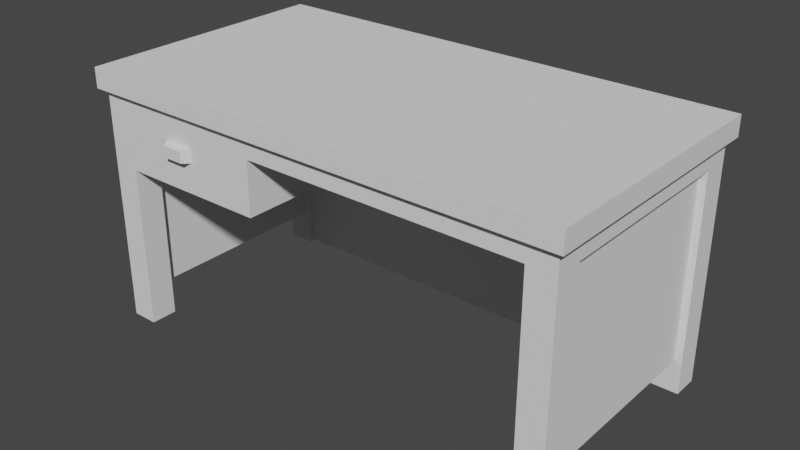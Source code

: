 # Source: desk.blend  (saved by Blender 2.91.10; exported with 4.5.12 LTS)
import bpy
from mathutils import Matrix  # noqa: F401  (used for matrix-valued properties, if any)

bpy.ops.wm.read_factory_settings(use_empty=True)
scene = bpy.context.scene
scene.name = 'Scene'

# ---- world
world_world = bpy.data.worlds.new('World'); scene.world = world_world
world_world.use_nodes = True; world_world.node_tree.nodes.clear()
_N = world_world.node_tree.nodes; _L = world_world.node_tree.links
n0 = _N.new('ShaderNodeOutputWorld'); n0.name = 'World Output'; n0.location = (300, 300)
n1 = _N.new('ShaderNodeBackground'); n1.name = 'Background'; n1.location = (10, 300)
n1.inputs[0].default_value = (0.05088, 0.05088, 0.05088, 1.0)
_L.new(n1.outputs[0], n0.inputs[0])
n0.is_active_output = True
world_world.color = (0.05088, 0.05088, 0.05088)
world_world.use_sun_shadow = False
world_world.sun_shadow_jitter_overblur = 0.0

# ---- meshes
me_desk = bpy.data.meshes.new('desk')
me_desk.from_pydata([(-0.5235, -0.02982, 0.449), (-0.2016, -0.02982, 0.449), (-0.5235, -0.02982, 0.5308), (-0.2016, -0.02982, 0.5308), (-0.5235, -0.2981, 0.449), (-0.3253, -0.2981, 0.4731), (-0.2016, -0.2981, 0.449), (-0.2016, -0.2981, 0.5308), (-0.3253, -0.2981, 0.5066), (-0.3999, -0.2981, 0.5066), (-0.3999, -0.2981, 0.4731), (-0.5235, -0.2981, 0.5308), (-0.5235, -0.2981, 0.5308), (-0.5235, -0.2981, 0.449), (-0.5235, -0.02982, 0.5308), (-0.5235, -0.02982, 0.449), (-0.5235, -0.02982, 0.449), (-0.5235, -0.2981, 0.449), (-0.2016, -0.02982, 0.449), (-0.2016, -0.2981, 0.449), (-0.2016, -0.2981, 0.449), (-0.2016, -0.2981, 0.5308), (-0.2016, -0.02982, 0.449), (-0.2016, -0.02982, 0.5308), (-0.4903, -0.06308, 0.5308), (-0.4903, -0.2649, 0.5308), (-0.5235, -0.2981, 0.5308), (-0.2016, -0.2981, 0.5308), (-0.2348, -0.2649, 0.5308), (-0.2016, -0.02982, 0.5308), (-0.5235, -0.02982, 0.5308), (-0.2348, -0.06308, 0.5308), (-0.4903, -0.06308, 0.4653), (-0.2348, -0.06308, 0.4653), (-0.4903, -0.2649, 0.4653), (-0.2348, -0.2649, 0.4653), (-0.2348, -0.2649, 0.5308), (-0.2348, -0.2649, 0.4653), (-0.2348, -0.06308, 0.5308), (-0.2348, -0.06308, 0.4653), (-0.2348, -0.06308, 0.4653), (-0.4903, -0.06308, 0.4653), (-0.2348, -0.06308, 0.5308), (-0.4903, -0.06308, 0.5308), (-0.4903, -0.2649, 0.4653), (-0.4903, -0.2649, 0.5308), (-0.4903, -0.06308, 0.4653), (-0.4903, -0.06308, 0.5308), (-0.4903, -0.2649, 0.4653), (-0.2348, -0.2649, 0.4653), (-0.4903, -0.2649, 0.5308), (-0.2348, -0.2649, 0.5308), (-0.3891, -0.3183, 0.4764), (-0.3999, -0.2981, 0.4731), (-0.3891, -0.3183, 0.5033), (-0.3999, -0.2981, 0.5066), (-0.336, -0.3183, 0.4764), (-0.336, -0.3183, 0.5033), (-0.3253, -0.2981, 0.4731), (-0.3253, -0.2981, 0.5066), (-0.3999, -0.2981, 0.5066), (-0.3253, -0.2981, 0.5066), (-0.3891, -0.3183, 0.5033), (-0.336, -0.3183, 0.5033), (-0.3999, -0.2981, 0.4731), (-0.3891, -0.3183, 0.4764), (-0.3253, -0.2981, 0.4731), (-0.336, -0.3183, 0.4764), (-0.336, -0.3183, 0.4764), (-0.3891, -0.3183, 0.4764), (-0.336, -0.3183, 0.5033), (-0.3891, -0.3183, 0.5033), (0.5309, 0.2418, 0.0818), (0.5309, -0.2327, 0.0818), (0.5636, 0.2418, 0.0818), (0.5636, -0.2327, 0.0818), (0.5145, -0.2327, 0.0), (0.5145, -0.2981, 0.0), (0.58, -0.2327, 0.0), (0.58, -0.2981, 0.0), (0.58, 0.2418, 0.0), (0.58, 0.2418, 0.5308), (0.58, 0.3072, 0.0), (0.58, 0.3072, 0.5798), (0.58, -0.2327, 0.5308), (0.58, -0.2981, 0.5798), (0.58, -0.2327, 0.0), (0.58, -0.2981, 0.0), (-0.589, 0.2418, 0.5308), (-0.589, -0.2327, 0.5308), (-0.5726, 0.2418, 0.5308), (-0.5726, -0.2327, 0.5308), (-0.589, 0.3072, 0.0), (-0.589, 0.2418, 0.0), (-0.5235, 0.3072, 0.0), (-0.5235, 0.2418, 0.0), (-0.5235, 0.2909, 0.0), (-0.5235, 0.2581, 0.0), (0.5145, 0.2909, 0.0), (0.5145, 0.2581, 0.0), (0.58, 0.3072, 0.0), (0.5145, 0.3072, 0.0), (0.5145, 0.2418, 0.0), (0.58, 0.2418, 0.0), (-0.589, -0.2327, 0.0), (-0.589, -0.2981, 0.0), (-0.5235, -0.2327, 0.0), (-0.5235, -0.2981, 0.0), (0.5145, -0.2981, 0.5308), (0.5145, -0.2981, 0.0), (0.5145, -0.2327, 0.5308), (0.5145, -0.2327, 0.0), (-0.6054, -0.3145, 0.6289), (-0.6054, 0.3236, 0.6289), (0.5963, -0.3145, 0.6289), (0.5963, 0.3236, 0.6289), (-0.589, -0.2327, 0.5308), (-0.589, -0.2981, 0.0), (-0.589, -0.2327, 0.0), (-0.589, -0.2981, 0.5798), (-0.589, 0.3072, 0.5798), (-0.589, 0.2418, 0.5308), (-0.589, 0.2418, 0.0), (-0.589, 0.3072, 0.0), (0.5963, -0.3145, 0.5798), (-0.6054, -0.3145, 0.5798), (0.5963, -0.3145, 0.6289), (-0.6054, -0.3145, 0.6289), (-0.6054, -0.3145, 0.6289), (-0.6054, -0.3145, 0.5798), (-0.6054, 0.3236, 0.6289), (-0.6054, 0.3236, 0.5798), (-0.6054, -0.3145, 0.5798), (-0.589, 0.3072, 0.5798), (-0.6054, 0.3236, 0.5798), (0.5963, 0.3236, 0.5798), (0.58, 0.3072, 0.5798), (0.58, -0.2981, 0.5798), (-0.589, -0.2981, 0.5798), (0.5963, -0.3145, 0.5798), (0.5963, -0.3145, 0.5798), (0.5963, -0.3145, 0.6289), (0.5963, 0.3236, 0.5798), (0.5963, 0.3236, 0.6289), (-0.6054, 0.3236, 0.5798), (0.5963, 0.3236, 0.5798), (-0.6054, 0.3236, 0.6289), (0.5963, 0.3236, 0.6289), (-0.5726, 0.2418, 0.0818), (-0.5726, -0.2327, 0.0818), (-0.5399, 0.2418, 0.0818), (-0.5399, -0.2327, 0.0818), (0.5309, -0.2327, 0.5308), (0.5309, -0.2327, 0.0818), (0.5309, 0.2418, 0.5308), (0.5309, 0.2418, 0.0818), (0.5145, 0.2418, 0.0), (0.5636, 0.2418, 0.0818), (0.58, 0.2418, 0.0), (0.58, 0.2418, 0.5308), (0.5636, 0.2418, 0.5308), (0.5309, 0.2418, 0.0818), (0.5145, 0.2418, 0.5308), (0.5309, 0.2418, 0.5308), (0.5636, -0.2327, 0.0818), (0.5636, -0.2327, 0.5308), (0.5636, 0.2418, 0.0818), (0.5636, 0.2418, 0.5308), (0.58, -0.2327, 0.0), (0.5309, -0.2327, 0.0818), (0.5145, -0.2327, 0.0), (0.5145, -0.2327, 0.5308), (0.5309, -0.2327, 0.5308), (0.5636, -0.2327, 0.0818), (0.58, -0.2327, 0.5308), (0.5636, -0.2327, 0.5308), (-0.589, 0.3072, 0.0), (-0.5235, 0.3072, 0.0), (-0.589, 0.3072, 0.5798), (-0.5235, 0.3072, 0.5308), (0.5145, 0.3072, 0.5308), (0.58, 0.3072, 0.5798), (0.58, 0.3072, 0.0), (0.5145, 0.3072, 0.0), (-0.5235, -0.2981, 0.0), (-0.5235, -0.2981, 0.3999), (-0.5235, -0.2327, 0.0), (-0.5235, -0.2327, 0.3999), (-0.589, 0.2418, 0.0), (-0.5399, 0.2418, 0.0818), (-0.5235, 0.2418, 0.0), (-0.5235, 0.2418, 0.5308), (-0.5399, 0.2418, 0.5308), (-0.5726, 0.2418, 0.0818), (-0.589, 0.2418, 0.5308), (-0.5726, 0.2418, 0.5308), (-0.5726, -0.2327, 0.5308), (-0.5726, -0.2327, 0.0818), (-0.5726, 0.2418, 0.5308), (-0.5726, 0.2418, 0.0818), (-0.5235, -0.2327, 0.0), (-0.5726, -0.2327, 0.0818), (-0.589, -0.2327, 0.0), (-0.589, -0.2327, 0.5308), (-0.5726, -0.2327, 0.5308), (-0.5399, -0.2327, 0.0818), (-0.5235, -0.2327, 0.3999), (-0.5399, -0.2327, 0.3999), (0.5145, 0.2909, 0.5308), (0.5145, 0.2909, 0.0), (0.5145, 0.3072, 0.5308), (0.5145, 0.3072, 0.0), (-0.5235, 0.2909, 0.0), (-0.5235, 0.2909, 0.5308), (-0.5235, 0.3072, 0.0), (-0.5235, 0.3072, 0.5308), (-0.5235, 0.3072, 0.5308), (-0.5235, 0.2909, 0.5308), (0.5145, 0.3072, 0.5308), (0.5145, 0.2909, 0.5308), (-0.5235, 0.2909, 0.0), (0.5145, 0.2909, 0.0), (-0.5235, 0.2909, 0.5308), (0.5145, 0.2909, 0.5308), (0.5145, 0.2581, 0.0), (-0.5235, 0.2581, 0.0), (0.5145, 0.2581, 0.5308), (-0.5235, 0.2581, 0.5308), (0.5145, 0.2418, 0.5308), (0.5145, 0.2418, 0.0), (0.5145, 0.2581, 0.5308), (0.5145, 0.2581, 0.0), (-0.5235, 0.2418, 0.0), (-0.5235, 0.2418, 0.5308), (-0.5235, 0.2581, 0.0), (-0.5235, 0.2581, 0.5308), (-0.5235, -0.02982, 0.5308), (-0.5235, -0.2981, 0.5308), (-0.2016, -0.02982, 0.5308), (-0.2016, -0.2981, 0.5308), (0.5636, 0.2418, 0.5308), (0.5636, -0.2327, 0.5308), (0.58, 0.2418, 0.5308), (0.58, -0.2327, 0.5308), (-0.5399, -0.2327, 0.0818), (-0.5399, -0.2327, 0.3999), (-0.5399, 0.2418, 0.0818), (-0.5399, 0.01927, 0.3999), (-0.5399, 0.01927, 0.5308), (-0.5399, 0.2418, 0.5308), (0.5145, 0.2418, 0.5308), (0.5145, -0.2327, 0.5308), (0.5309, 0.2418, 0.5308), (0.5309, -0.2327, 0.5308), (0.5145, -0.2981, 0.5308), (0.5145, 0.2581, 0.5308), (-0.1525, -0.2981, 0.5308), (-0.1525, 0.01927, 0.5308), (-0.5235, 0.2418, 0.5308), (-0.5235, 0.2581, 0.5308), (-0.5399, 0.01927, 0.5308), (-0.5399, 0.2418, 0.5308), (-0.5399, 0.01927, 0.3999), (-0.1525, 0.01927, 0.3999), (-0.5399, 0.01927, 0.5308), (-0.1525, 0.01927, 0.5308), (-0.1525, -0.2981, 0.3999), (-0.1525, -0.2981, 0.5308), (-0.1525, 0.01927, 0.3999), (-0.1525, 0.01927, 0.5308), (-0.5235, -0.2981, 0.449), (-0.5235, -0.2327, 0.449), (-0.2016, -0.2981, 0.449), (-0.5235, -0.02982, 0.449), (-0.2016, -0.02982, 0.449), (-0.5399, 0.01927, 0.3999), (-0.5399, -0.2327, 0.3999), (-0.1525, 0.01927, 0.3999), (-0.5235, -0.2327, 0.3999), (-0.5235, -0.2981, 0.3999), (-0.1525, -0.2981, 0.3999), (-0.5235, -0.2981, 0.449), (-0.5235, -0.2981, 0.5308), (-0.5235, -0.2327, 0.449), (-0.5235, -0.02982, 0.5308), (-0.5235, -0.02982, 0.449), (-0.2016, -0.2981, 0.5308), (-0.2016, -0.2981, 0.449), (-0.2016, -0.02982, 0.5308), (-0.2016, -0.02982, 0.449), (-0.2016, -0.02982, 0.449), (-0.5235, -0.02982, 0.449), (-0.2016, -0.02982, 0.5308), (-0.5235, -0.02982, 0.5308), (0.58, -0.2981, 0.0), (0.5145, -0.2981, 0.0), (0.58, -0.2981, 0.5798), (0.5145, -0.2981, 0.5308), (-0.2016, -0.2981, 0.5308), (-0.5235, -0.2981, 0.5308), (-0.589, -0.2981, 0.5798), (-0.5235, -0.2981, 0.449), (-0.5235, -0.2981, 0.3999), (-0.589, -0.2981, 0.0), (-0.5235, -0.2981, 0.0), (-0.2016, -0.2981, 0.449), (-0.1525, -0.2981, 0.3999), (-0.1525, -0.2981, 0.5308)], [], [(2, 1, 0), (1, 2, 3), (6, 5, 4), (5, 6, 7), (5, 7, 8), (8, 7, 9), (10, 4, 5), (4, 10, 11), (11, 10, 9), (11, 9, 7), (14, 13, 12), (13, 14, 15), (18, 17, 16), (17, 18, 19), (22, 21, 20), (21, 22, 23), (26, 25, 24), (25, 26, 27), (25, 27, 28), (28, 27, 29), (30, 24, 29), (24, 30, 26), (29, 24, 31), (29, 31, 28), (34, 33, 32), (33, 34, 35), (38, 37, 36), (37, 38, 39), (42, 41, 40), (41, 42, 43), (46, 45, 44), (45, 46, 47), (50, 49, 48), (49, 50, 51), (54, 53, 52), (53, 54, 55), (58, 57, 56), (57, 58, 59), (62, 61, 60), (61, 62, 63), (66, 65, 64), (65, 66, 67), (70, 69, 68), (69, 70, 71), (74, 73, 72), (73, 74, 75), (78, 77, 76), (77, 78, 79), (82, 81, 80), (83, 81, 82), (83, 84, 81), (85, 84, 83), (85, 86, 84), (86, 85, 87), (90, 89, 88), (89, 90, 91), (94, 93, 92), (93, 94, 95), (95, 94, 96), (95, 96, 97), (98, 97, 96), (97, 98, 99), (98, 100, 99), (100, 98, 101), (99, 100, 102), (102, 100, 103), (106, 105, 104), (105, 106, 107), (110, 109, 108), (109, 110, 111), (114, 113, 112), (113, 114, 115), (118, 117, 116), (119, 116, 117), (116, 119, 120), (116, 120, 121), (121, 120, 122), (122, 120, 123), (126, 125, 124), (125, 126, 127), (130, 129, 128), (129, 130, 131), (134, 133, 132), (133, 134, 135), (133, 135, 136), (136, 135, 137), (138, 132, 133), (132, 138, 139), (139, 138, 137), (139, 137, 135), (142, 141, 140), (141, 142, 143), (146, 145, 144), (145, 146, 147), (150, 149, 148), (149, 150, 151), (154, 153, 152), (153, 154, 155), (158, 157, 156), (157, 158, 159), (157, 159, 160), (161, 156, 157), (156, 161, 162), (162, 161, 163), (166, 165, 164), (165, 166, 167), (170, 169, 168), (169, 170, 171), (169, 171, 172), (173, 168, 169), (168, 173, 174), (174, 173, 175), (178, 177, 176), (177, 178, 179), (179, 178, 180), (181, 180, 178), (182, 180, 181), (180, 182, 183), (186, 185, 184), (185, 186, 187), (190, 189, 188), (189, 190, 191), (189, 191, 192), (193, 188, 189), (188, 193, 194), (194, 193, 195), (198, 197, 196), (197, 198, 199), (202, 201, 200), (201, 202, 203), (201, 203, 204), (205, 200, 201), (200, 205, 206), (206, 205, 207), (210, 209, 208), (209, 210, 211), (214, 213, 212), (213, 214, 215), (218, 217, 216), (217, 218, 219), (222, 221, 220), (221, 222, 223), (226, 225, 224), (225, 226, 227), (230, 229, 228), (229, 230, 231), (234, 233, 232), (233, 234, 235), (238, 237, 236), (237, 238, 239), (242, 241, 240), (241, 242, 243), (246, 245, 244), (245, 246, 247), (247, 246, 248), (248, 246, 249), (252, 251, 250), (251, 252, 253), (254, 250, 251), (254, 255, 250), (256, 255, 254), (257, 255, 256), (258, 255, 257), (255, 258, 259), (260, 258, 257), (258, 260, 261), (264, 263, 262), (263, 264, 265), (268, 267, 266), (267, 268, 269), (272, 271, 270), (271, 272, 273), (273, 272, 274), (277, 276, 275), (276, 277, 278), (278, 277, 279), (279, 277, 280), (283, 282, 281), (282, 283, 284), (284, 283, 285), (288, 287, 286), (287, 288, 289), (292, 291, 290), (291, 292, 293), (296, 295, 294), (295, 296, 297), (297, 296, 298), (298, 296, 299), (300, 299, 296), (300, 301, 299), (300, 302, 301), (303, 302, 300), (302, 303, 304), (301, 302, 305), (306, 305, 302), (305, 306, 307), (305, 307, 298), (298, 307, 297)])
me_desk.polygons.foreach_set('use_smooth', [0, 0, 0, 0, 0, 0, 0, 0, 0, 0, 0, 0, 0, 0, 0, 0, 0, 0, 0, 0, 0, 0, 0, 0, 0, 0, 0, 0, 0, 0, 0, 0, 0, 0, 0, 0, 0, 0, 0, 0, 0, 0, 0, 0, 0, 0, 0, 0, 0, 0, 0, 0, 0, 0, 0, 0, 0, 0, 1, 1, 0, 0, 0, 0, 0, 0, 0, 0, 0, 0, 0, 0, 0, 0, 0, 0, 0, 0, 0, 0, 0, 0, 0, 0, 0, 0, 0, 0, 0, 0, 0, 0, 0, 0, 0, 0, 0, 0, 0, 0, 0, 0, 0, 0, 0, 0, 0, 0, 0, 0, 0, 0, 0, 0, 0, 0, 0, 0, 0, 0, 0, 0, 0, 0, 0, 0, 0, 0, 0, 0, 0, 0, 0, 0, 0, 0, 0, 0, 0, 0, 0, 0, 0, 0, 0, 0, 0, 0, 0, 0, 0, 0, 0, 0, 0, 0, 0, 0, 1, 1, 0, 0, 0, 0, 0, 0, 0, 0, 0, 0, 0, 0, 0, 0, 0, 0, 0, 0, 0, 0, 0, 0, 0, 0, 0, 0, 0, 0, 0, 0, 0, 0, 0, 0, 0, 0, 0, 1])
_uv = me_desk.uv_layers.new(name='UVMap')
_uv.uv.foreach_set('vector', [0.0, 1.984, -7.748, 0.01538, 0.0, 0.01538, -7.748, 0.01538, 0.0, 1.984, -7.748, 1.984, 7.748, 0.01538, 4.772, 0.5961, 1.184e-15, 0.01538, 4.772, 0.5961, 7.748, 0.01538, 7.748, 1.984, 4.772, 0.5961, 7.748, 1.984, 4.772, 1.403, 4.772, 1.403, 7.748, 1.984, 2.976, 1.403, 2.976, 0.5961, 1.184e-15, 0.01538, 4.772, 0.5961, 1.184e-15, 0.01538, 2.976, 0.5961, 1.184e-15, 1.984, 1.184e-15, 1.984, 2.976, 0.5961, 2.976, 1.403, 1.184e-15, 1.984, 2.976, 1.403, 7.748, 1.984, 0.0, 1.984, 6.457, 0.01538, 6.457, 1.984, 6.457, 0.01538, 0.0, 1.984, 0.0, 0.01538, -7.748, 0.0, -2.487e-14, -6.457, 0.0, 0.0, -2.487e-14, -6.457, -7.748, 0.0, -7.748, -6.457, -1.421e-15, 0.01538, -6.457, 1.984, -6.457, 0.01538, -6.457, 1.984, -1.421e-15, 0.01538, -1.421e-15, 1.984, 2.487e-14, -6.457, 0.8004, -5.656, 0.8004, -0.8004, 0.8004, -5.656, 2.487e-14, -6.457, 7.748, -6.457, 0.8004, -5.656, 7.748, -6.457, 6.948, -5.656, 6.948, -5.656, 7.748, -6.457, 7.748, 0.0, 0.0, 0.0, 0.8004, -0.8004, 7.748, 0.0, 0.8004, -0.8004, 0.0, 0.0, 2.487e-14, -6.457, 7.748, 0.0, 0.8004, -0.8004, 6.948, -0.8004, 7.748, 0.0, 6.948, -0.8004, 6.948, -5.656, 0.8004, -5.656, 6.948, -0.8004, 0.8004, -0.8004, 6.948, -0.8004, 0.8004, -5.656, 6.948, -5.656, 0.8004, 1.984, 5.656, 0.4091, 5.656, 1.984, 5.656, 0.4091, 0.8004, 1.984, 0.8004, 0.4091, 6.948, 1.984, 0.8004, 0.4091, 6.948, 0.4091, 0.8004, 0.4091, 6.948, 1.984, 0.8004, 1.984, -0.8004, 0.4091, -5.656, 1.984, -5.656, 0.4091, -5.656, 1.984, -0.8004, 0.4091, -0.8004, 1.984, -0.8004, 1.984, -6.948, 0.4091, -0.8004, 0.4091, -6.948, 0.4091, -0.8004, 1.984, -6.948, 1.984, 7.647, 1.322, 7.098, 0.5961, 7.647, 0.6768, 7.098, 0.5961, 7.647, 1.322, 7.098, 1.403, -3.452, 0.5961, -4.0, 1.322, -4.0, 0.6768, -4.0, 1.322, -3.452, 0.5961, -3.452, 1.403, 3.235, -6.629, 4.772, -6.138, 2.976, -6.138, 4.772, -6.138, 3.235, -6.629, 4.513, -6.629, 4.772, 6.467, 3.235, 6.958, 2.976, 6.467, 3.235, 6.958, 4.772, 6.467, 4.513, 6.958, 4.513, 1.322, 3.235, 0.6768, 4.513, 0.6768, 3.235, 0.6768, 4.513, 1.322, 3.235, 1.322, -27.74, 12.99, -26.95, 1.575, -26.95, 12.99, -26.95, 1.575, -27.74, 12.99, -27.74, 1.575, -28.13, 1.575, -26.55, 0.0, -26.55, 1.575, -26.55, 0.0, -28.13, 1.575, -28.13, 0.0, 14.57, 0.0, 12.99, 12.77, 12.99, 0.0, 14.57, 13.95, 12.99, 12.77, 14.57, 0.0, 14.57, 13.95, 1.575, 12.77, 12.99, 12.77, -1.7e-14, 13.95, 1.575, 12.77, 14.57, 13.95, -1.7e-14, 13.95, 1.575, 0.0, 1.575, 12.77, 1.575, 0.0, -1.7e-14, 13.95, -1.7e-14, 0.0, -0.3937, 12.99, 2.881e-13, 1.575, 2.881e-13, 12.99, 2.881e-13, 1.575, -0.3937, 12.99, -0.3937, 1.575, -1.575, 14.57, 0.0, 12.99, 0.0, 14.57, 0.0, 12.99, -1.575, 14.57, -1.575, 12.99, -1.575, 12.99, -1.575, 14.57, -1.575, 14.17, -1.575, 12.99, -1.575, 14.17, -1.575, 13.39, -26.55, 14.17, -1.575, 13.39, -1.575, 14.17, -1.575, 13.39, -26.55, 14.17, -26.55, 13.39, -26.55, 14.17, -28.13, 14.57, -26.55, 13.39, -28.13, 14.57, -26.55, 14.17, -26.55, 14.57, -26.55, 13.39, -28.13, 14.57, -26.55, 12.99, -26.55, 12.99, -28.13, 14.57, -28.13, 12.99, -1.575, 1.575, 0.0, 0.0, 0.0, 1.575, 0.0, 0.0, -1.575, 1.575, -1.575, 0.0, -1.575, 12.77, 0.0, 0.0, 0.0, 12.77, 0.0, 0.0, -1.575, 12.77, -1.575, 0.0, 28.52, -0.3937, -0.3937, 14.96, -0.3937, -0.3937, -0.3937, 14.96, 28.52, -0.3937, 28.52, 14.96, -1.575, 0.0, 0.0, 0.0, -1.575, 12.77, 0.0, 13.95, -1.575, 12.77, 0.0, 0.0, -1.575, 12.77, 0.0, 13.95, -14.57, 13.95, -1.575, 12.77, -14.57, 13.95, -12.99, 12.77, -12.99, 12.77, -14.57, 13.95, -12.99, 0.0, -12.99, 0.0, -14.57, 13.95, -14.57, 0.0, 28.52, 15.13, -0.3937, 13.95, 28.52, 13.95, -0.3937, 13.95, 28.52, 15.13, -0.3937, 15.13, -14.96, 15.13, 0.3937, 13.95, 0.3937, 15.13, 0.3937, 13.95, -14.96, 15.13, -14.96, 13.95, 0.3937, 14.96, 0.0, 14.57, 0.3937, -0.3937, 0.0, 14.57, 0.3937, 14.96, -28.52, 14.96, 0.0, 14.57, -28.52, 14.96, -28.13, 14.57, -28.13, 14.57, -28.52, 14.96, -28.13, 0.0, 0.0, 0.0, 0.3937, -0.3937, 0.0, 14.57, 0.3937, -0.3937, 0.0, 0.0, -28.52, -0.3937, -28.52, -0.3937, 0.0, 0.0, -28.13, 0.0, -28.52, -0.3937, -28.13, 0.0, -28.52, 14.96, 14.96, 13.95, -0.3937, 15.13, -0.3937, 13.95, -0.3937, 15.13, 14.96, 13.95, 14.96, 15.13, 0.3937, 15.13, -28.52, 13.95, 0.3937, 13.95, -28.52, 13.95, 0.3937, 15.13, -28.52, 15.13, -1.181, 12.99, -0.3937, 1.575, -0.3937, 12.99, -0.3937, 1.575, -1.181, 12.99, -1.181, 1.575, -12.99, 12.77, -1.575, 1.969, -1.575, 12.77, -1.575, 1.969, -12.99, 12.77, -12.99, 1.969, 28.13, 0.0, 27.74, 1.969, 26.55, 0.0, 27.74, 1.969, 28.13, 0.0, 28.13, 12.77, 27.74, 1.969, 28.13, 12.77, 27.74, 12.77, 26.95, 1.969, 26.55, 0.0, 27.74, 1.969, 26.55, 0.0, 26.95, 1.969, 26.55, 12.77, 26.55, 12.77, 26.95, 1.969, 26.95, 12.77, 12.99, 1.969, 1.575, 12.77, 1.575, 1.969, 1.575, 12.77, 12.99, 1.969, 12.99, 12.77, -26.55, 0.0, -26.95, 1.969, -28.13, 0.0, -26.95, 1.969, -26.55, 0.0, -26.55, 12.77, -26.95, 1.969, -26.55, 12.77, -26.95, 12.77, -27.74, 1.969, -28.13, 0.0, -26.95, 1.969, -28.13, 0.0, -27.74, 1.969, -28.13, 12.77, -28.13, 12.77, -27.74, 1.969, -27.74, 12.77, 0.0, 13.95, -1.575, 0.0, 0.0, 0.0, -1.575, 0.0, 0.0, 13.95, -1.575, 12.77, -1.575, 12.77, 0.0, 13.95, -26.55, 12.77, -28.13, 13.95, -26.55, 12.77, 0.0, 13.95, -28.13, 0.0, -26.55, 12.77, -28.13, 13.95, -26.55, 12.77, -28.13, 0.0, -26.55, 0.0, 1.575, 0.0, 0.0, 9.622, 0.0, 0.0, 0.0, 9.622, 1.575, 0.0, 1.575, 9.622, 1.575, 0.0, 1.181, 1.969, -3.883e-27, 0.0, 1.181, 1.969, 1.575, 0.0, 1.575, 12.77, 1.181, 1.969, 1.575, 12.77, 1.181, 12.77, 0.3937, 1.969, -3.883e-27, 0.0, 1.181, 1.969, -3.883e-27, 0.0, 0.3937, 1.969, -3.883e-27, 12.77, -3.883e-27, 12.77, 0.3937, 1.969, 0.3937, 12.77, -12.99, 12.77, -1.575, 1.969, -1.575, 12.77, -1.575, 1.969, -12.99, 12.77, -12.99, 1.969, 1.764e-15, 0.0, -0.3937, 1.969, -1.575, 0.0, -0.3937, 1.969, 1.764e-15, 0.0, 1.764e-15, 12.77, -0.3937, 1.969, 1.764e-15, 12.77, -0.3937, 12.77, -1.181, 1.969, -1.575, 0.0, -0.3937, 1.969, -1.575, 0.0, -1.181, 1.969, -1.575, 9.622, -1.575, 9.622, -1.181, 1.969, -1.181, 9.622, -14.57, 12.77, -14.17, 0.0, -14.17, 12.77, -14.17, 0.0, -14.57, 12.77, -14.57, 0.0, 14.57, 0.0, 14.17, 12.77, 14.17, 0.0, 14.17, 12.77, 14.57, 0.0, 14.57, 12.77, -26.55, 14.57, -1.575, 14.17, -1.575, 14.57, -1.575, 14.17, -26.55, 14.57, -26.55, 14.17, -1.575, 12.77, -26.55, 0.0, -1.575, 0.0, -26.55, 0.0, -1.575, 12.77, -26.55, 12.77, 26.55, 12.77, 1.575, 0.0, 26.55, 0.0, 1.575, 0.0, 26.55, 12.77, 1.575, 12.77, -13.39, 12.77, -12.99, 0.0, -12.99, 12.77, -12.99, 0.0, -13.39, 12.77, -13.39, 0.0, 13.39, 0.0, 12.99, 12.77, 12.99, 0.0, 12.99, 12.77, 13.39, 0.0, 13.39, 12.77, -9.323, 6.457, -1.575, 0.0, -1.575, 6.457, -1.575, 0.0, -9.323, 6.457, -9.323, 0.0, -28.13, 12.99, -27.74, 1.575, -27.74, 12.99, -27.74, 1.575, -28.13, 12.99, -28.13, 1.575, 12.99, 1.969, 1.575, 9.622, 1.575, 1.969, 1.575, 9.622, 12.99, 1.969, 7.638, 9.622, 7.638, 9.622, 12.99, 1.969, 7.638, 12.77, 7.638, 12.77, 12.99, 1.969, 12.99, 12.77, -26.95, 12.99, -26.55, 1.575, -26.55, 12.99, -26.55, 1.575, -26.95, 12.99, -26.95, 1.575, -26.55, 0.0, -26.55, 12.99, -26.55, 1.575, -26.55, 0.0, -26.55, 13.39, -26.55, 12.99, -10.5, 0.0, -26.55, 13.39, -26.55, 0.0, -10.5, 7.638, -26.55, 13.39, -10.5, 0.0, -1.575, 12.99, -26.55, 13.39, -10.5, 7.638, -26.55, 13.39, -1.575, 12.99, -1.575, 13.39, -1.181, 7.638, -1.575, 12.99, -10.5, 7.638, -1.575, 12.99, -1.181, 7.638, -1.181, 12.99, -1.181, 12.77, -10.5, 9.622, -1.181, 9.622, -10.5, 9.622, -1.181, 12.77, -10.5, 12.77, 7.638, 9.622, 4.748e-14, 12.77, 4.748e-14, 9.622, 4.748e-14, 12.77, 7.638, 9.622, 7.638, 12.77, 9.323, 0.0, 1.575, 1.575, 1.575, 0.0, 1.575, 1.575, 9.323, 0.0, 1.575, 6.457, 1.575, 6.457, 9.323, 0.0, 9.323, 6.457, -10.5, 7.638, -1.181, 1.575, -1.181, 7.638, -1.181, 1.575, -10.5, 7.638, -1.575, 1.575, -1.575, 1.575, -10.5, 7.638, -1.575, 0.0, -1.575, 0.0, -10.5, 7.638, -10.5, 0.0, 1.575, 10.8, 0.0, 12.77, 0.0, 10.8, 0.0, 12.77, 1.575, 10.8, 6.457, 12.77, 6.457, 12.77, 1.575, 10.8, 6.457, 10.8, -6.457, 12.77, -4.894e-14, 10.8, -4.894e-14, 12.77, -4.894e-14, 10.8, -6.457, 12.77, -6.457, 10.8, 9.323, 12.77, 1.575, 10.8, 9.323, 10.8, 1.575, 10.8, 9.323, 12.77, 1.575, 12.77, 28.13, 13.95, 26.55, 0.0, 28.13, 0.0, 26.55, 0.0, 28.13, 13.95, 26.55, 12.77, 26.55, 12.77, 28.13, 13.95, 9.323, 12.77, 9.323, 12.77, 28.13, 13.95, 1.575, 12.77, 0.0, 13.95, 1.575, 12.77, 28.13, 13.95, 0.0, 13.95, 1.575, 10.8, 1.575, 12.77, 0.0, 13.95, 1.575, 9.622, 1.575, 10.8, 0.0, 0.0, 1.575, 9.622, 0.0, 13.95, 1.575, 9.622, 0.0, 0.0, 1.575, 0.0, 1.575, 10.8, 1.575, 9.622, 9.323, 10.8, 10.5, 9.622, 9.323, 10.8, 1.575, 9.622, 9.323, 10.8, 10.5, 9.622, 10.5, 12.77, 9.323, 10.8, 10.5, 12.77, 9.323, 12.77, 9.323, 12.77, 10.5, 12.77, 26.55, 12.77])
me_desk.use_remesh_fix_poles = True
me_desk.use_remesh_preserve_attributes = False
me_desk.use_mirror_vertex_groups = False
me_desk.update()
me_desk.normals_split_custom_set([tuple(v) for v in zip(*[iter([0.0, 1.0, 0.0, 0.0, 1.0, 0.0, 0.0, 1.0, 0.0, 0.0, 1.0, 0.0, 0.0, 1.0, 0.0, 0.0, 1.0, 0.0, 0.0, -1.0, -1.918e-06, 0.0, -1.0, -1.918e-06, 0.0, -1.0, -1.918e-06, 0.0, -1.0, 0.0, 0.0, -1.0, 0.0, 0.0, -1.0, 0.0, 0.0, -1.0, 0.0, 0.0, -1.0, 0.0, 0.0, -1.0, 0.0, 0.0, -1.0, 0.0, 0.0, -1.0, 0.0, 0.0, -1.0, 0.0, 0.0, -1.0, 0.0, 0.0, -1.0, 0.0, 0.0, -1.0, 0.0, 0.0, -1.0, 0.0, 0.0, -1.0, 0.0, 0.0, -1.0, 0.0, 0.0, -1.0, 0.0, 0.0, -1.0, 0.0, 0.0, -1.0, 0.0, 0.0, -1.0, 1.918e-06, 0.0, -1.0, 1.918e-06, 0.0, -1.0, 1.918e-06, -1.0, 0.0, 0.0, -1.0, 0.0, 0.0, -1.0, 0.0, 0.0, -1.0, 0.0, 0.0, -1.0, 0.0, 0.0, -1.0, 0.0, 0.0, 0.0, 0.0, -1.0, 0.0, 0.0, -1.0, 0.0, 0.0, -1.0, 0.0, 0.0, -1.0, 0.0, 0.0, -1.0, 0.0, 0.0, -1.0, 1.0, 0.0, 0.0, 1.0, 0.0, 0.0, 1.0, 0.0, 0.0, 1.0, 0.0, 0.0, 1.0, 0.0, 0.0, 1.0, 0.0, 0.0, 0.0, 0.0, 1.0, 0.0, 0.0, 1.0, 0.0, 0.0, 1.0, 0.0, 0.0, 1.0, 0.0, 0.0, 1.0, 0.0, 0.0, 1.0, 0.0, 0.0, 1.0, 0.0, 0.0, 1.0, 0.0, 0.0, 1.0, 0.0, 0.0, 1.0, 0.0, 0.0, 1.0, 0.0, 0.0, 1.0, 0.0, 0.0, 1.0, 0.0, 0.0, 1.0, 0.0, 0.0, 1.0, 3.339e-06, 0.0, 1.0, 3.339e-06, 0.0, 1.0, 3.339e-06, 0.0, 1.0, 0.0, 0.0, 1.0, 0.0, 0.0, 1.0, 0.0, 0.0, 1.0, -2.22e-06, 0.0, 1.0, -2.22e-06, 0.0, 1.0, -2.22e-06, 0.0, 1.0, 0.0, 0.0, 1.0, 0.0, 0.0, 1.0, 0.0, 0.0, 1.0, 0.0, 0.0, 1.0, 0.0, 0.0, 1.0, 0.0, 0.0, 1.0, -1.0, 0.0, 0.0, -1.0, 0.0, 0.0, -1.0, 0.0, 0.0, -1.0, 0.0, 0.0, -1.0, 0.0, 0.0, -1.0, 0.0, 0.0, 0.0, -1.0, 0.0, 0.0, -1.0, 0.0, 0.0, -1.0, 0.0, 0.0, -1.0, 0.0, 0.0, -1.0, 0.0, 0.0, -1.0, 0.0, 1.0, 0.0, 0.0, 1.0, 0.0, 0.0, 1.0, 0.0, 0.0, 1.0, 0.0, 0.0, 1.0, 0.0, 0.0, 1.0, 0.0, 0.0, 0.0, 1.0, 0.0, 0.0, 1.0, 0.0, 0.0, 1.0, 0.0, 0.0, 1.0, 0.0, 0.0, 1.0, 0.0, 0.0, 1.0, 0.0, -0.8824, -0.4706, 0.0, -0.8824, -0.4706, 0.0, -0.8824, -0.4706, 0.0, -0.8824, -0.4706, 0.0, -0.8824, -0.4706, 0.0, -0.8824, -0.4706, 0.0, 0.8824, -0.4706, 0.0, 0.8824, -0.4706, 0.0, 0.8824, -0.4706, 0.0, 0.8824, -0.4706, 0.0, 0.8824, -0.4706, 0.0, 0.8824, -0.4706, 0.0, 0.0, -0.1644, 0.9864, 0.0, -0.1644, 0.9864, 0.0, -0.1644, 0.9864, 0.0, -0.1644, 0.9864, 0.0, -0.1644, 0.9864, 0.0, -0.1644, 0.9864, 0.0, -0.1644, -0.9864, 0.0, -0.1644, -0.9864, 0.0, -0.1644, -0.9864, 0.0, -0.1644, -0.9864, 0.0, -0.1644, -0.9864, 0.0, -0.1644, -0.9864, 0.0, -1.0, 0.0, 0.0, -1.0, 0.0, 0.0, -1.0, 0.0, 0.0, -1.0, 0.0, 0.0, -1.0, 0.0, 0.0, -1.0, 0.0, 0.0, 0.0, -1.0, 0.0, 0.0, -1.0, 0.0, 0.0, -1.0, 0.0, 0.0, -1.0, 0.0, 0.0, -1.0, 0.0, 0.0, -1.0, 0.0, 0.0, -1.0, 0.0, 0.0, -1.0, 0.0, 0.0, -1.0, 0.0, 0.0, -1.0, 0.0, 0.0, -1.0, 0.0, 0.0, -1.0, 1.0, 0.0, 0.0, 1.0, 0.0, 0.0, 1.0, 0.0, 0.0, 1.0, 0.0, 0.0, 1.0, 0.0, 0.0, 1.0, 0.0, 0.0, 1.0, 0.0, 0.0, 1.0, 0.0, 0.0, 1.0, 0.0, 0.0, 1.0, 0.0, 0.0, 1.0, 0.0, 0.0, 1.0, 0.0, 0.0, 1.0, 0.0, 0.0, 1.0, 0.0, 0.0, 1.0, 0.0, 0.0, 1.0, 0.0, 0.0, 1.0, 0.0, 0.0, 1.0, 0.0, 0.0, 0.0, 0.0, -1.0, 0.0, 0.0, -1.0, 0.0, 0.0, -1.0, 0.0, 0.0, -1.0, 0.0, 0.0, -1.0, 0.0, 0.0, -1.0, 0.0, 0.0, -1.0, 0.0, 0.0, -1.0, 0.0, 0.0, -1.0, 0.0, 0.0, -1.0, 0.0, 0.0, -1.0, 0.0, 0.0, -1.0, 0.0, -1.609e-08, 0.0, 4.777e-05, 2.291e-09, -1.0, 4.777e-05, 2.291e-09, -1.0, 0.0, -1.609e-08, 0.0, 4.777e-05, 2.291e-09, -1.0, 4.777e-05, 2.291e-09, -1.0, 0.0, 0.0, -1.0, 0.0, 0.0, -1.0, 0.0, 0.0, -1.0, 0.0, 0.0, -1.0, 0.0, 0.0, -1.0, 0.0, 0.0, -1.0, 0.0, 0.0, -1.0, 0.0, 0.0, -1.0, 0.0, 0.0, -1.0, 0.0, 0.0, -1.0, 0.0, 0.0, -1.0, 0.0, 0.0, -1.0, 0.0, 0.0, -1.0, 0.0, 0.0, -1.0, 0.0, 0.0, -1.0, 0.0, 0.0, -1.0, 0.0, 0.0, -1.0, 0.0, 0.0, -1.0, 0.0, 0.0, -1.0, 0.0, 0.0, -1.0, 0.0, 0.0, -1.0, 0.0, 0.0, -1.0, 0.0, 0.0, -1.0, 0.0, 0.0, -1.0, -1.0, 0.0, 0.0, -1.0, 0.0, 0.0, -1.0, 0.0, 0.0, -1.0, 0.0, 0.0, -1.0, 0.0, 0.0, -1.0, 0.0, 0.0, 0.0, 0.0, 1.0, 0.0, 0.0, 1.0, 0.0, 0.0, 1.0, 0.0, 0.0, 1.0, 0.0, 0.0, 1.0, 0.0, 0.0, 1.0, -1.0, 0.0, 0.0, -1.0, 0.0, 0.0, -1.0, 0.0, 0.0, -1.0, 0.0, 0.0, -1.0, 0.0, 0.0, -1.0, 0.0, 0.0, -1.0, 0.0, 0.0, -1.0, 0.0, 0.0, -1.0, 0.0, 0.0, -1.0, 0.0, 0.0, -1.0, 0.0, 0.0, -1.0, 0.0, 0.0, -1.0, 0.0, 0.0, -1.0, 0.0, 0.0, -1.0, 0.0, 0.0, -1.0, 0.0, 0.0, -1.0, 0.0, 0.0, -1.0, 0.0, 0.0, 0.0, -1.0, 0.0, 0.0, -1.0, 0.0, 0.0, -1.0, 0.0, 0.0, -1.0, 0.0, 0.0, -1.0, 0.0, 0.0, -1.0, 0.0, -1.0, 0.0, 0.0, -1.0, 0.0, 0.0, -1.0, 0.0, 0.0, -1.0, 0.0, 0.0, -1.0, 0.0, 0.0, -1.0, 0.0, 0.0, 5.71e-06, 0.0, -1.0, 5.71e-06, 0.0, -1.0, 5.71e-06, 0.0, -1.0, 0.0, 0.0, -1.0, 0.0, 0.0, -1.0, 0.0, 0.0, -1.0, 0.0, 0.0, -1.0, 0.0, 0.0, -1.0, 0.0, 0.0, -1.0, 0.0, 0.0, -1.0, 0.0, 0.0, -1.0, 0.0, 0.0, -1.0, -6.018e-06, 0.0, -1.0, -6.018e-06, 0.0, -1.0, -6.018e-06, 0.0, -1.0, 0.0, 0.0, -1.0, 0.0, 0.0, -1.0, 0.0, 0.0, -1.0, 0.0, 0.0, -1.0, 0.0, 0.0, -1.0, 0.0, 0.0, -1.0, 0.0, 0.0, -1.0, 0.0, 0.0, -1.0, 0.0, 0.0, -1.0, 1.0, 0.0, 0.0, 1.0, 0.0, 0.0, 1.0, 0.0, 0.0, 1.0, 0.0, 0.0, 1.0, 0.0, 0.0, 1.0, 0.0, 0.0, 0.0, 1.0, 0.0, 0.0, 1.0, 0.0, 0.0, 1.0, 0.0, 0.0, 1.0, 0.0, 0.0, 1.0, 0.0, 0.0, 1.0, 0.0, 0.0, 0.0, -1.0, 0.0, 0.0, -1.0, 0.0, 0.0, -1.0, 0.0, 0.0, -1.0, 0.0, 0.0, -1.0, 0.0, 0.0, -1.0, -1.0, 0.0, 0.0, -1.0, 0.0, 0.0, -1.0, 0.0, 0.0, -1.0, 0.0, 0.0, -1.0, 0.0, 0.0, -1.0, 0.0, 0.0, 0.0, -1.0, 0.0, 0.0, -1.0, 0.0, 0.0, -1.0, 0.0, 0.0, -1.0, 0.0, 0.0, -1.0, 0.0, 0.0, -1.0, 0.0, 0.0, -1.0, 0.0, 0.0, -1.0, 0.0, 0.0, -1.0, 0.0, 0.0, -1.0, -6.959e-07, 0.0, -1.0, -6.959e-07, 0.0, -1.0, -6.959e-07, 0.0, -1.0, 0.0, 0.0, -1.0, 0.0, 0.0, -1.0, 0.0, 0.0, -1.0, 0.0, 0.0, -1.0, 0.0, 0.0, -1.0, 0.0, 1.0, 0.0, 0.0, 1.0, 0.0, 0.0, 1.0, 0.0, 0.0, 1.0, 0.0, 0.0, 1.0, 0.0, 0.0, 1.0, 0.0, 0.0, 0.0, 1.0, 0.0, 0.0, 1.0, 0.0, 0.0, 1.0, 0.0, 0.0, 1.0, 0.0, 0.0, 1.0, 0.0, 0.0, 1.0, 0.0, 0.0, 1.0, 0.0, 0.0, 1.0, 0.0, 0.0, 1.0, 0.0, 0.0, 1.0, 0.0, 0.0, 1.0, 0.0, 0.0, 1.0, 0.0, 0.0, 1.0, 0.0, 0.0, 1.0, 0.0, 0.0, 1.0, 0.0, 0.0, 1.0, 0.0, 0.0, 1.0, 0.0, 0.0, 1.0, 0.0, 0.0, 1.0, 0.0, 0.0, 1.0, 0.0, 0.0, 1.0, 0.0, 0.0, 1.0, 0.0, 0.0, 1.0, 0.0, 0.0, 1.0, 0.0, 0.0, 1.0, 1.17e-06, 0.0, 1.0, 1.17e-06, 0.0, 1.0, 1.17e-06, 0.0, 1.0, 0.0, 0.0, 1.0, 0.0, 0.0, 1.0, 0.0, 0.0, 1.0, 0.0, 0.0, 1.0, 0.0, 0.0, 1.0, 0.0, 0.0, 1.0, 0.0, 0.0, 1.0, 0.0, 0.0, 1.0, 0.0, 1.0, 0.0, 0.0, 1.0, 0.0, 0.0, 1.0, 0.0, 0.0, 1.0, 0.0, 0.0, 1.0, 0.0, 0.0, 1.0, 0.0, 0.0, 0.0, -1.0, 3.479e-07, 0.0, -1.0, 3.479e-07, 0.0, -1.0, 3.479e-07, 0.0, -1.0, 0.0, 0.0, -1.0, 0.0, 0.0, -1.0, 0.0, 0.0, -1.0, 0.0, 0.0, -1.0, 0.0, 0.0, -1.0, 0.0, 0.0, -1.0, 0.0, 0.0, -1.0, 0.0, 0.0, -1.0, 0.0, 0.0, -1.0, 0.0, 0.0, -1.0, 0.0, 0.0, -1.0, 0.0, 0.0, -1.0, 0.0, 0.0, -1.0, 0.0, 0.0, -1.0, 0.0, -1.0, 0.0, 0.0, -1.0, 0.0, 0.0, -1.0, 0.0, 0.0, -1.0, 0.0, 0.0, -1.0, 0.0, 0.0, -1.0, 0.0, 0.0, 0.0, 1.0, 0.0, 0.0, 1.0, 0.0, 0.0, 1.0, 0.0, 0.0, 1.0, 0.0, 0.0, 1.0, 0.0, 0.0, 1.0, 0.0, 0.0, 1.0, 0.0, 0.0, 1.0, 0.0, 0.0, 1.0, 0.0, 0.0, 1.0, 0.0, 0.0, 1.0, 0.0, 0.0, 1.0, 0.0, 0.0, 1.0, 0.0, 0.0, 1.0, 0.0, 0.0, 1.0, 0.0, 0.0, 1.0, 0.0, 0.0, 1.0, 0.0, 0.0, 1.0, 0.0, -1.0, 0.0, 0.0, -1.0, 0.0, 0.0, -1.0, 0.0, 0.0, -1.0, 0.0, 0.0, -1.0, 0.0, 0.0, -1.0, 0.0, 0.0, 1.0, 0.0, 0.0, 1.0, 0.0, 0.0, 1.0, 0.0, 0.0, 1.0, 0.0, 0.0, 1.0, 0.0, 0.0, 1.0, 0.0, 0.0, 0.0, 0.0, -1.0, 0.0, 0.0, -1.0, 0.0, 0.0, -1.0, 0.0, 0.0, -1.0, 0.0, 0.0, -1.0, 0.0, 0.0, -1.0, 0.0, 1.0, 0.0, 0.0, 1.0, 0.0, 0.0, 1.0, 0.0, 0.0, 1.0, 0.0, 0.0, 1.0, 0.0, 0.0, 1.0, 0.0, 0.0, -1.0, 0.0, 0.0, -1.0, 0.0, 0.0, -1.0, 0.0, 0.0, -1.0, 0.0, 0.0, -1.0, 0.0, 0.0, -1.0, 0.0, -1.0, 0.0, 0.0, -1.0, 0.0, 0.0, -1.0, 0.0, 0.0, -1.0, 0.0, 0.0, -1.0, 0.0, 0.0, -1.0, 0.0, 0.0, 1.0, 0.0, 0.0, 1.0, 0.0, 0.0, 1.0, 0.0, 0.0, 1.0, 0.0, 0.0, 1.0, 0.0, 0.0, 1.0, 0.0, 0.0, 0.0, 0.0, -1.0, 0.0, 0.0, -1.0, 0.0, 0.0, -1.0, 0.0, 0.0, -1.0, 0.0, 0.0, -1.0, 0.0, 0.0, -1.0, 0.0, 0.0, -1.0, 0.0, 0.0, -1.0, 0.0, 0.0, -1.0, 0.0, 0.0, -1.0, 0.0, 0.0, -1.0, 0.0, 0.0, -1.0, 1.0, 0.0, 0.0, 1.0, 0.0, 0.0, 1.0, 0.0, 0.0, 1.0, 0.0, 0.0, 1.0, 0.0, 0.0, 1.0, 0.0, 0.0, 1.0, 1.023e-06, 0.0, 1.0, 1.023e-06, 0.0, 1.0, 1.023e-06, 0.0, 1.0, 0.0, 0.0, 1.0, 0.0, 0.0, 1.0, 0.0, 0.0, 0.0, 0.0, -1.0, 0.0, 0.0, -1.0, 0.0, 0.0, -1.0, 0.0, 0.0, -1.0, 0.0, 0.0, -1.0, 0.0, 0.0, -1.0, 0.0, 0.0, 0.0, -4.371e-08, 4.797e-05, -1.0, 4.777e-05, 2.291e-09, -1.0, 0.0, 0.0, 0.0, -4.371e-08, 4.797e-05, -1.0, -4.371e-08, 4.797e-05, -1.0, 0.0, 0.0, -1.0, 0.0, 0.0, -1.0, 0.0, 0.0, -1.0, 0.0, 0.0, -1.0, 0.0, 0.0, -1.0, 0.0, 0.0, -1.0, 0.0, 0.0, -1.0, 0.0, 0.0, -1.0, 0.0, 0.0, -1.0, 0.0, 0.0, -1.0, 0.0, 0.0, -1.0, 0.0, 0.0, -1.0, 0.0, 0.0, -1.0, 0.0, 0.0, -1.0, 0.0, 0.0, -1.0, 0.0, 0.0, -1.0, 0.0, 0.0, -1.0, 0.0, 0.0, -1.0, 0.0, 1.0, 0.0, 0.0, 1.0, 0.0, 0.0, 1.0, 0.0, 0.0, 1.0, 0.0, 0.0, 1.0, 0.0, 0.0, 1.0, 0.0, 1.0, 0.0, 0.0, 1.0, 0.0, 0.0, 1.0, 0.0, 0.0, 1.0, 0.0, 0.0, 1.0, 0.0, 0.0, 1.0, 0.0, 0.0, 0.0, 0.0, 1.0, 0.0, 0.0, 1.0, 0.0, 0.0, 1.0, 0.0, 0.0, 1.0, 0.0, 0.0, 1.0, 0.0, 0.0, 1.0, 0.0, 0.0, 1.0, 0.0, 0.0, 1.0, 0.0, 0.0, 1.0, 0.0, 0.0, -1.0, 0.0, 0.0, -1.0, 0.0, 0.0, -1.0, 0.0, 0.0, -1.0, 0.0, 0.0, -1.0, 0.0, 0.0, -1.0, 0.0, 0.0, -1.0, 0.0, 0.0, -1.0, 0.0, 0.0, -1.0, 0.0, 0.0, -1.0, 0.0, 0.0, -1.0, 0.0, 0.0, -1.0, 1.0, 0.0, 0.0, 1.0, 0.0, 0.0, 1.0, 0.0, 0.0, 1.0, 0.0, 0.0, 1.0, 0.0, 0.0, 1.0, 0.0, 0.0, 1.0, 0.0, 0.0, 1.0, 0.0, 0.0, 1.0, 0.0, 0.0, -1.0, 0.0, 0.0, -1.0, 0.0, 0.0, -1.0, 0.0, 0.0, -1.0, 0.0, 0.0, -1.0, 0.0, 0.0, -1.0, 0.0, 0.0, 0.0, -1.0, 0.0, 0.0, -1.0, 0.0, 0.0, -1.0, 0.0, 0.0, -1.0, 0.0, 0.0, -1.0, 0.0, 0.0, -1.0, 0.0, 0.0, -1.0, 0.0, 0.0, -1.0, 0.0, 0.0, -1.0, 0.0, 0.0, -1.0, 0.0, 0.0, -1.0, 0.0, 0.0, -1.0, 0.0, 0.0, -1.0, -8.479e-07, 0.0, -1.0, -8.479e-07, 0.0, -1.0, -8.479e-07, 0.0, -1.0, -3.772e-06, 0.0, -1.0, -3.772e-06, 0.0, -1.0, -3.772e-06, 0.0, -1.0, 1.039e-06, 0.0, -1.0, 1.039e-06, 0.0, -1.0, 1.039e-06, 0.0, -1.0, 0.0, 0.0, -1.0, 0.0, 0.0, -1.0, 0.0, 0.0, -1.0, 0.0, 0.0, -1.0, 0.0, 0.0, -1.0, 0.0, 0.0, -1.0, 0.0, 0.0, -1.0, 0.0, 0.0, -1.0, 0.0, 0.0, -1.0, 0.0, 0.0, -1.0, 0.0, 0.0, -1.0, 0.0, 0.0, -1.0, 0.0, 0.0, -1.0, 0.0, 0.0, -1.0, 0.0, 0.0, -1.0, -8.182e-07, 0.0, -1.0, -8.182e-07, 0.0, -1.0, -8.182e-07, 0.0, -1.0, 0.0, 0.0, -1.0, 0.0, 0.0, -1.0, 0.0, 0.0, -1.0, 0.0, 0.0, -1.0, 0.0, 0.0, -1.0, 0.0, -4.797e-05, 1.0, -4.371e-08, -4.797e-05, 1.0, -4.371e-08, 4.767e-05, 1.0, -4.371e-08])] * 3)])

# ---- objects
ob_desk = bpy.data.objects.new('desk', me_desk)
ob_collider = bpy.data.objects.new('collider', None)

# ---- transforms, parenting, visibility, modifiers, constraints
ob_desk.location = (0.0, 0.0, 0.0)
ob_desk.rotation_mode = 'QUATERNION'
ob_desk.rotation_quaternion = (1.0, 0.0, 0.0, 0.0)
ob_desk.lineart.crease_threshold = 0.0
ob_collider.parent = ob_desk
ob_collider.location = (0.0, -4.843e-08, 0.57)
ob_collider.scale = (1.206, 0.6505, 0.1294)
ob_collider.empty_display_type = 'CUBE'
ob_collider.empty_display_size = 0.5
ob_collider.lineart.crease_threshold = 0.0

# ---- collection membership
scene.collection.objects.link(ob_desk)
scene.collection.objects.link(ob_collider)

# ---- scene / render settings (as saved in the file)
scene.frame_start = 1; scene.frame_end = 250; scene.frame_set(1)
scene.render.engine = 'BLENDER_EEVEE_NEXT'
scene.cycles.use_denoising = False
scene.cycles.samples = 128
scene.cycles.sampling_pattern = 'TABULATED_SOBOL'
scene.cycles.use_adaptive_sampling = False
scene.cycles.use_light_tree = False
scene.view_settings.view_transform = 'Filmic'
bpy.context.view_layer.update()

# ---- added for rendering (the .blend has no active camera and no usable light): camera, sun
cam_auto = bpy.data.cameras.new('AutoCamera')
cam_auto.lens = 50.0
cam_auto.sensor_width = 36.0
cam_auto.clip_end = 1000.0
ob_auto_camera = bpy.data.objects.new('AutoCamera', cam_auto)
scene.collection.objects.link(ob_auto_camera)
ob_auto_camera.location = (1.38378, -1.6633, 1.4251)
ob_auto_camera.rotation_euler = (1.09748, -7.21219e-08, 0.694738)
scene.camera = ob_auto_camera
light_auto_sun = bpy.data.lights.new('AutoSun', 'SUN')
light_auto_sun.energy = 3.0
light_auto_sun.angle = 0.0523599
ob_auto_sun = bpy.data.objects.new('AutoSun', light_auto_sun)
scene.collection.objects.link(ob_auto_sun)
ob_auto_sun.rotation_euler = (0.872665, 0.174533, 0.523599)
bpy.context.view_layer.update()
